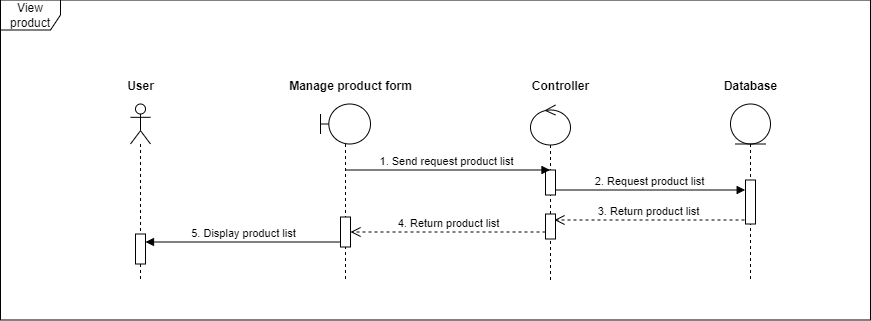

The diagram above was exported from draw.io. Its source (the exported page's mxGraphModel, read from the mxfile embedded in the PNG):
<mxGraphModel dx="1744" dy="873" grid="1" gridSize="10" guides="1" tooltips="1" connect="1" arrows="1" fold="1" page="1" pageScale="1" pageWidth="850" pageHeight="1100" math="0" shadow="0">
  <root>
    <mxCell id="0" />
    <mxCell id="1" parent="0" />
    <mxCell id="2" value="View product" style="shape=umlFrame;whiteSpace=wrap;html=1;pointerEvents=0;" vertex="1" parent="1">
      <mxGeometry x="2970" y="2174.5" width="870" height="320" as="geometry" />
    </mxCell>
    <mxCell id="3" value="" style="shape=umlLifeline;perimeter=lifelinePerimeter;whiteSpace=wrap;html=1;container=1;dropTarget=0;collapsible=0;recursiveResize=0;outlineConnect=0;portConstraint=eastwest;newEdgeStyle={&quot;curved&quot;:0,&quot;rounded&quot;:0};participant=umlActor;" vertex="1" parent="1">
      <mxGeometry x="3100" y="2278.5" width="20" height="176" as="geometry" />
    </mxCell>
    <mxCell id="4" value="" style="html=1;points=[[0,0,0,0,5],[0,1,0,0,-5],[1,0,0,0,5],[1,1,0,0,-5]];perimeter=orthogonalPerimeter;outlineConnect=0;targetShapes=umlLifeline;portConstraint=eastwest;newEdgeStyle={&quot;curved&quot;:0,&quot;rounded&quot;:0};" vertex="1" parent="3">
      <mxGeometry x="5" y="130" width="10" height="30" as="geometry" />
    </mxCell>
    <mxCell id="5" value="" style="shape=umlLifeline;perimeter=lifelinePerimeter;whiteSpace=wrap;html=1;container=1;dropTarget=0;collapsible=0;recursiveResize=0;outlineConnect=0;portConstraint=eastwest;newEdgeStyle={&quot;curved&quot;:0,&quot;rounded&quot;:0};participant=umlBoundary;" vertex="1" parent="1">
      <mxGeometry x="3290" y="2278.5" width="50" height="176" as="geometry" />
    </mxCell>
    <mxCell id="6" value="" style="html=1;points=[[0,0,0,0,5],[0,1,0,0,-5],[1,0,0,0,5],[1,1,0,0,-5]];perimeter=orthogonalPerimeter;outlineConnect=0;targetShapes=umlLifeline;portConstraint=eastwest;newEdgeStyle={&quot;curved&quot;:0,&quot;rounded&quot;:0};" vertex="1" parent="5">
      <mxGeometry x="20" y="113" width="10" height="30" as="geometry" />
    </mxCell>
    <mxCell id="7" value="" style="shape=umlLifeline;perimeter=lifelinePerimeter;whiteSpace=wrap;html=1;container=1;dropTarget=0;collapsible=0;recursiveResize=0;outlineConnect=0;portConstraint=eastwest;newEdgeStyle={&quot;curved&quot;:0,&quot;rounded&quot;:0};participant=umlEntity;" vertex="1" parent="1">
      <mxGeometry x="3700" y="2278.5" width="40" height="176" as="geometry" />
    </mxCell>
    <mxCell id="8" value="" style="html=1;points=[[0,0,0,0,5],[0,1,0,0,-5],[1,0,0,0,5],[1,1,0,0,-5]];perimeter=orthogonalPerimeter;outlineConnect=0;targetShapes=umlLifeline;portConstraint=eastwest;newEdgeStyle={&quot;curved&quot;:0,&quot;rounded&quot;:0};" vertex="1" parent="7">
      <mxGeometry x="15" y="76" width="10" height="44" as="geometry" />
    </mxCell>
    <mxCell id="9" value="" style="shape=umlLifeline;perimeter=lifelinePerimeter;whiteSpace=wrap;html=1;container=1;dropTarget=0;collapsible=0;recursiveResize=0;outlineConnect=0;portConstraint=eastwest;newEdgeStyle={&quot;curved&quot;:0,&quot;rounded&quot;:0};participant=umlControl;" vertex="1" parent="1">
      <mxGeometry x="3500" y="2279.5" width="40" height="175" as="geometry" />
    </mxCell>
    <mxCell id="10" value="" style="html=1;points=[[0,0,0,0,5],[0,1,0,0,-5],[1,0,0,0,5],[1,1,0,0,-5]];perimeter=orthogonalPerimeter;outlineConnect=0;targetShapes=umlLifeline;portConstraint=eastwest;newEdgeStyle={&quot;curved&quot;:0,&quot;rounded&quot;:0};" vertex="1" parent="9">
      <mxGeometry x="15" y="65" width="10" height="25" as="geometry" />
    </mxCell>
    <mxCell id="11" value="" style="html=1;points=[[0,0,0,0,5],[0,1,0,0,-5],[1,0,0,0,5],[1,1,0,0,-5]];perimeter=orthogonalPerimeter;outlineConnect=0;targetShapes=umlLifeline;portConstraint=eastwest;newEdgeStyle={&quot;curved&quot;:0,&quot;rounded&quot;:0};" vertex="1" parent="9">
      <mxGeometry x="15" y="109" width="10" height="25" as="geometry" />
    </mxCell>
    <mxCell id="12" value="Database" style="text;align=center;fontStyle=1;verticalAlign=middle;spacingLeft=3;spacingRight=3;strokeColor=none;rotatable=0;points=[[0,0.5],[1,0.5]];portConstraint=eastwest;html=1;" vertex="1" parent="1">
      <mxGeometry x="3680" y="2248.5" width="80" height="26" as="geometry" />
    </mxCell>
    <mxCell id="13" value="Contr&lt;span style=&quot;color: rgba(0, 0, 0, 0); font-family: monospace; font-size: 0px; font-weight: 400; text-align: start;&quot;&gt;%3CmxGraphModel%3E%3Croot%3E%3CmxCell%20id%3D%220%22%2F%3E%3CmxCell%20id%3D%221%22%20parent%3D%220%22%2F%3E%3CmxCell%20id%3D%222%22%20value%3D%22Database%22%20style%3D%22text%3Balign%3Dcenter%3BfontStyle%3D1%3BverticalAlign%3Dmiddle%3BspacingLeft%3D3%3BspacingRight%3D3%3BstrokeColor%3Dnone%3Brotatable%3D0%3Bpoints%3D%5B%5B0%2C0.5%5D%2C%5B1%2C0.5%5D%5D%3BportConstraint%3Deastwest%3Bhtml%3D1%3B%22%20vertex%3D%221%22%20parent%3D%221%22%3E%3CmxGeometry%20x%3D%22760%22%20y%3D%2290%22%20width%3D%2280%22%20height%3D%2226%22%20as%3D%22geometry%22%2F%3E%3C%2FmxCell%3E%3C%2Froot%3E%3C%2FmxGraphModel%3E&lt;/span&gt;oller" style="text;align=center;fontStyle=1;verticalAlign=middle;spacingLeft=3;spacingRight=3;strokeColor=none;rotatable=0;points=[[0,0.5],[1,0.5]];portConstraint=eastwest;html=1;" vertex="1" parent="1">
      <mxGeometry x="3490" y="2248.5" width="80" height="26" as="geometry" />
    </mxCell>
    <mxCell id="14" value="User" style="text;align=center;fontStyle=1;verticalAlign=middle;spacingLeft=3;spacingRight=3;strokeColor=none;rotatable=0;points=[[0,0.5],[1,0.5]];portConstraint=eastwest;html=1;" vertex="1" parent="1">
      <mxGeometry x="3070" y="2248.5" width="80" height="26" as="geometry" />
    </mxCell>
    <mxCell id="15" value="Manage product form" style="text;align=center;fontStyle=1;verticalAlign=middle;spacingLeft=3;spacingRight=3;strokeColor=none;rotatable=0;points=[[0,0.5],[1,0.5]];portConstraint=eastwest;html=1;" vertex="1" parent="1">
      <mxGeometry x="3280" y="2248.5" width="80" height="26" as="geometry" />
    </mxCell>
    <mxCell id="16" value="5. Display product list" style="html=1;verticalAlign=bottom;endArrow=block;curved=0;rounded=0;exitX=0;exitY=1;exitDx=0;exitDy=-5;exitPerimeter=0;" edge="1" source="6" parent="1">
      <mxGeometry x="-0.002" width="80" relative="1" as="geometry">
        <mxPoint x="3280" y="2471.5" as="sourcePoint" />
        <mxPoint x="3115" y="2416.5" as="targetPoint" />
        <mxPoint as="offset" />
      </mxGeometry>
    </mxCell>
    <mxCell id="17" value="1. Send request product list" style="html=1;verticalAlign=bottom;endArrow=block;curved=0;rounded=0;endFill=1;" edge="1" parent="1">
      <mxGeometry x="-0.002" width="80" relative="1" as="geometry">
        <mxPoint x="3314.8333333333335" y="2344.5" as="sourcePoint" />
        <mxPoint x="3519.5" y="2344.5" as="targetPoint" />
        <mxPoint as="offset" />
      </mxGeometry>
    </mxCell>
    <mxCell id="18" value="2. Request product list" style="html=1;verticalAlign=bottom;endArrow=block;curved=0;rounded=0;endFill=1;" edge="1" source="10" parent="1">
      <mxGeometry x="-0.0034" width="80" relative="1" as="geometry">
        <mxPoint x="3530" y="2364.5" as="sourcePoint" />
        <mxPoint x="3714.67" y="2364.5" as="targetPoint" />
        <mxPoint as="offset" />
      </mxGeometry>
    </mxCell>
    <mxCell id="19" value="3. Return product list" style="html=1;verticalAlign=bottom;endArrow=open;dashed=1;endSize=8;curved=0;rounded=0;" edge="1" parent="1">
      <mxGeometry relative="1" as="geometry">
        <mxPoint x="3714" y="2394.5" as="sourcePoint" />
        <mxPoint x="3524" y="2394.5" as="targetPoint" />
        <mxPoint as="offset" />
      </mxGeometry>
    </mxCell>
    <mxCell id="20" value="4. Return product list" style="html=1;verticalAlign=bottom;endArrow=open;dashed=1;endSize=8;curved=0;rounded=0;" edge="1" target="6" parent="1">
      <mxGeometry relative="1" as="geometry">
        <mxPoint x="3515" y="2406.5" as="sourcePoint" />
        <mxPoint x="3325" y="2406.5" as="targetPoint" />
        <mxPoint as="offset" />
      </mxGeometry>
    </mxCell>
  </root>
</mxGraphModel>